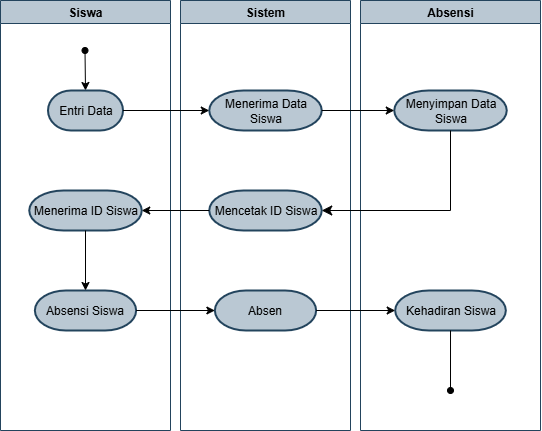

The diagram above was exported from draw.io. Its source (the exported page's mxGraphModel, read from the mxfile embedded in the PNG):
<mxGraphModel dx="1158" dy="586" grid="1" gridSize="10" guides="1" tooltips="1" connect="1" arrows="1" fold="1" page="1" pageScale="1" pageWidth="1169" pageHeight="827" math="0" shadow="0">
  <root>
    <mxCell id="0" />
    <mxCell id="1" parent="0" />
    <mxCell id="aIVWzFar58z_9ebk_FYl-1" value="Siswa" style="swimlane;fillColor=#bac8d3;strokeColor=#23445d;" vertex="1" parent="1">
      <mxGeometry x="190" y="130" width="170" height="430" as="geometry" />
    </mxCell>
    <mxCell id="aIVWzFar58z_9ebk_FYl-10" value="" style="endArrow=classic;html=1;rounded=0;startArrow=oval;startFill=1;entryX=0.5;entryY=0;entryDx=0;entryDy=0;entryPerimeter=0;" edge="1" parent="aIVWzFar58z_9ebk_FYl-1" target="aIVWzFar58z_9ebk_FYl-11">
      <mxGeometry width="50" height="50" relative="1" as="geometry">
        <mxPoint x="84.5" y="50" as="sourcePoint" />
        <mxPoint x="84.5" y="80" as="targetPoint" />
      </mxGeometry>
    </mxCell>
    <mxCell id="aIVWzFar58z_9ebk_FYl-11" value="Entri Data" style="strokeWidth=2;html=1;shape=mxgraph.flowchart.terminator;whiteSpace=wrap;fillColor=#bac8d3;strokeColor=#23445d;" vertex="1" parent="aIVWzFar58z_9ebk_FYl-1">
      <mxGeometry x="47.5" y="90" width="75" height="40" as="geometry" />
    </mxCell>
    <mxCell id="aIVWzFar58z_9ebk_FYl-5" value="Absensi" style="swimlane;startSize=23;fillColor=#bac8d3;strokeColor=#23445d;" vertex="1" parent="1">
      <mxGeometry x="550" y="130" width="180" height="430" as="geometry" />
    </mxCell>
    <mxCell id="aIVWzFar58z_9ebk_FYl-15" value="Menyimpan Data Siswa" style="strokeWidth=2;html=1;shape=mxgraph.flowchart.terminator;whiteSpace=wrap;fillColor=#bac8d3;strokeColor=#23445d;" vertex="1" parent="aIVWzFar58z_9ebk_FYl-5">
      <mxGeometry x="33.75" y="90" width="112.5" height="40" as="geometry" />
    </mxCell>
    <mxCell id="aIVWzFar58z_9ebk_FYl-4" value="Sistem" style="swimlane;fillColor=#bac8d3;strokeColor=#23445d;" vertex="1" parent="1">
      <mxGeometry x="370" y="130" width="170" height="430" as="geometry" />
    </mxCell>
    <mxCell id="aIVWzFar58z_9ebk_FYl-13" value="Menerima Data Siswa" style="strokeWidth=2;html=1;shape=mxgraph.flowchart.terminator;whiteSpace=wrap;fillColor=#bac8d3;strokeColor=#23445d;" vertex="1" parent="aIVWzFar58z_9ebk_FYl-4">
      <mxGeometry x="28.75" y="90" width="112.5" height="40" as="geometry" />
    </mxCell>
    <mxCell id="aIVWzFar58z_9ebk_FYl-14" value="" style="endArrow=classic;html=1;rounded=0;exitX=1;exitY=0.5;exitDx=0;exitDy=0;exitPerimeter=0;entryX=0;entryY=0.5;entryDx=0;entryDy=0;entryPerimeter=0;" edge="1" parent="1" source="aIVWzFar58z_9ebk_FYl-11" target="aIVWzFar58z_9ebk_FYl-13">
      <mxGeometry width="50" height="50" relative="1" as="geometry">
        <mxPoint x="340" y="260" as="sourcePoint" />
        <mxPoint x="390" y="210" as="targetPoint" />
      </mxGeometry>
    </mxCell>
    <mxCell id="aIVWzFar58z_9ebk_FYl-16" value="" style="endArrow=classic;html=1;rounded=0;exitX=1;exitY=0.5;exitDx=0;exitDy=0;exitPerimeter=0;entryX=0;entryY=0.5;entryDx=0;entryDy=0;entryPerimeter=0;" edge="1" parent="1" source="aIVWzFar58z_9ebk_FYl-13" target="aIVWzFar58z_9ebk_FYl-15">
      <mxGeometry width="50" height="50" relative="1" as="geometry">
        <mxPoint x="530" y="260" as="sourcePoint" />
        <mxPoint x="580" y="210" as="targetPoint" />
      </mxGeometry>
    </mxCell>
    <mxCell id="aIVWzFar58z_9ebk_FYl-17" value="Mencetak ID Siswa" style="strokeWidth=2;html=1;shape=mxgraph.flowchart.terminator;whiteSpace=wrap;fillColor=#bac8d3;strokeColor=#23445d;" vertex="1" parent="1">
      <mxGeometry x="398.75" y="320" width="112.5" height="40" as="geometry" />
    </mxCell>
    <mxCell id="aIVWzFar58z_9ebk_FYl-18" value="Menerima ID Siswa" style="strokeWidth=2;html=1;shape=mxgraph.flowchart.terminator;whiteSpace=wrap;fillColor=#bac8d3;strokeColor=#23445d;" vertex="1" parent="1">
      <mxGeometry x="218.75" y="320" width="112.5" height="40" as="geometry" />
    </mxCell>
    <mxCell id="aIVWzFar58z_9ebk_FYl-19" value="Absensi Siswa" style="strokeWidth=2;html=1;shape=mxgraph.flowchart.terminator;whiteSpace=wrap;fillColor=#bac8d3;strokeColor=#23445d;" vertex="1" parent="1">
      <mxGeometry x="224.38" y="420" width="101.25" height="40" as="geometry" />
    </mxCell>
    <mxCell id="aIVWzFar58z_9ebk_FYl-20" value="Absen" style="strokeWidth=2;html=1;shape=mxgraph.flowchart.terminator;whiteSpace=wrap;fillColor=#bac8d3;strokeColor=#23445d;" vertex="1" parent="1">
      <mxGeometry x="404.38" y="420" width="101.25" height="40" as="geometry" />
    </mxCell>
    <mxCell id="aIVWzFar58z_9ebk_FYl-21" value="Kehadiran Siswa" style="strokeWidth=2;html=1;shape=mxgraph.flowchart.terminator;whiteSpace=wrap;fillColor=#bac8d3;strokeColor=#23445d;" vertex="1" parent="1">
      <mxGeometry x="584.69" y="420" width="110.63" height="40" as="geometry" />
    </mxCell>
    <mxCell id="aIVWzFar58z_9ebk_FYl-22" value="" style="edgeStyle=elbowEdgeStyle;elbow=horizontal;endArrow=classic;html=1;curved=0;rounded=0;endSize=8;startSize=8;exitX=0.5;exitY=1;exitDx=0;exitDy=0;exitPerimeter=0;entryX=1;entryY=0.5;entryDx=0;entryDy=0;entryPerimeter=0;" edge="1" parent="1" source="aIVWzFar58z_9ebk_FYl-15" target="aIVWzFar58z_9ebk_FYl-17">
      <mxGeometry width="50" height="50" relative="1" as="geometry">
        <mxPoint x="630" y="320" as="sourcePoint" />
        <mxPoint x="680" y="270" as="targetPoint" />
        <Array as="points">
          <mxPoint x="640" y="310" />
        </Array>
      </mxGeometry>
    </mxCell>
    <mxCell id="aIVWzFar58z_9ebk_FYl-23" value="" style="endArrow=classic;html=1;rounded=0;exitX=0;exitY=0.5;exitDx=0;exitDy=0;exitPerimeter=0;entryX=1;entryY=0.5;entryDx=0;entryDy=0;entryPerimeter=0;" edge="1" parent="1" source="aIVWzFar58z_9ebk_FYl-17" target="aIVWzFar58z_9ebk_FYl-18">
      <mxGeometry width="50" height="50" relative="1" as="geometry">
        <mxPoint x="370" y="360" as="sourcePoint" />
        <mxPoint x="420" y="310" as="targetPoint" />
      </mxGeometry>
    </mxCell>
    <mxCell id="aIVWzFar58z_9ebk_FYl-25" value="" style="endArrow=classic;html=1;rounded=0;exitX=0.5;exitY=1;exitDx=0;exitDy=0;exitPerimeter=0;entryX=0.5;entryY=0;entryDx=0;entryDy=0;entryPerimeter=0;" edge="1" parent="1" source="aIVWzFar58z_9ebk_FYl-18" target="aIVWzFar58z_9ebk_FYl-19">
      <mxGeometry width="50" height="50" relative="1" as="geometry">
        <mxPoint x="280" y="410" as="sourcePoint" />
        <mxPoint x="330" y="360" as="targetPoint" />
      </mxGeometry>
    </mxCell>
    <mxCell id="aIVWzFar58z_9ebk_FYl-26" value="" style="endArrow=classic;html=1;rounded=0;exitX=1;exitY=0.5;exitDx=0;exitDy=0;exitPerimeter=0;entryX=0;entryY=0.5;entryDx=0;entryDy=0;entryPerimeter=0;" edge="1" parent="1" source="aIVWzFar58z_9ebk_FYl-19" target="aIVWzFar58z_9ebk_FYl-20">
      <mxGeometry width="50" height="50" relative="1" as="geometry">
        <mxPoint x="370" y="450" as="sourcePoint" />
        <mxPoint x="420" y="400" as="targetPoint" />
      </mxGeometry>
    </mxCell>
    <mxCell id="aIVWzFar58z_9ebk_FYl-27" value="" style="endArrow=classic;html=1;rounded=0;exitX=1;exitY=0.5;exitDx=0;exitDy=0;exitPerimeter=0;entryX=0;entryY=0.5;entryDx=0;entryDy=0;entryPerimeter=0;" edge="1" parent="1" source="aIVWzFar58z_9ebk_FYl-20" target="aIVWzFar58z_9ebk_FYl-21">
      <mxGeometry width="50" height="50" relative="1" as="geometry">
        <mxPoint x="550" y="440" as="sourcePoint" />
        <mxPoint x="600" y="390" as="targetPoint" />
      </mxGeometry>
    </mxCell>
    <mxCell id="aIVWzFar58z_9ebk_FYl-28" value="" style="endArrow=oval;html=1;rounded=0;exitX=0.5;exitY=1;exitDx=0;exitDy=0;exitPerimeter=0;endFill=1;" edge="1" parent="1" source="aIVWzFar58z_9ebk_FYl-21">
      <mxGeometry width="50" height="50" relative="1" as="geometry">
        <mxPoint x="630" y="520" as="sourcePoint" />
        <mxPoint x="640" y="520" as="targetPoint" />
      </mxGeometry>
    </mxCell>
  </root>
</mxGraphModel>